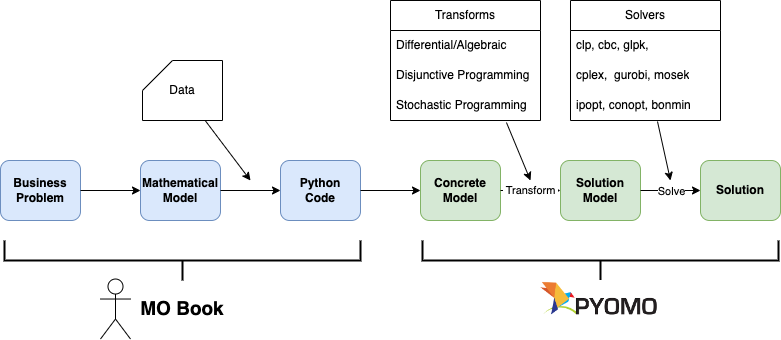

The diagram above was exported from draw.io. Its source (the exported page's mxGraphModel, read from the mxfile embedded in the PNG):
<mxGraphModel dx="1194" dy="631" grid="1" gridSize="10" guides="1" tooltips="1" connect="1" arrows="1" fold="1" page="1" pageScale="1" pageWidth="827" pageHeight="1169" math="0" shadow="0">
  <root>
    <mxCell id="WIyWlLk6GJQsqaUBKTNV-0" />
    <mxCell id="WIyWlLk6GJQsqaUBKTNV-1" parent="WIyWlLk6GJQsqaUBKTNV-0" />
    <mxCell id="aO-50Sf_C_z0BJnkZjgn-0" value="Business&lt;br style=&quot;font-size: 12px;&quot;&gt;Problem" style="rounded=1;whiteSpace=wrap;html=1;fillColor=#dae8fc;strokeColor=#6c8ebf;fontStyle=1;fontSize=12;" parent="WIyWlLk6GJQsqaUBKTNV-1" vertex="1">
      <mxGeometry x="30" y="180" width="80" height="60" as="geometry" />
    </mxCell>
    <mxCell id="aO-50Sf_C_z0BJnkZjgn-1" value="Mathematical&lt;br style=&quot;font-size: 12px;&quot;&gt;Model" style="rounded=1;whiteSpace=wrap;html=1;fillColor=#dae8fc;strokeColor=#6c8ebf;fontStyle=1;fontSize=12;" parent="WIyWlLk6GJQsqaUBKTNV-1" vertex="1">
      <mxGeometry x="170" y="180" width="80" height="60" as="geometry" />
    </mxCell>
    <mxCell id="aO-50Sf_C_z0BJnkZjgn-2" value="Concrete&lt;br&gt;Model" style="rounded=1;whiteSpace=wrap;html=1;fillColor=#d5e8d4;strokeColor=#82b366;fontStyle=1;fontSize=12;" parent="WIyWlLk6GJQsqaUBKTNV-1" vertex="1">
      <mxGeometry x="450" y="180" width="80" height="60" as="geometry" />
    </mxCell>
    <mxCell id="aO-50Sf_C_z0BJnkZjgn-3" value="Solution&lt;br style=&quot;font-size: 12px;&quot;&gt;Model" style="rounded=1;whiteSpace=wrap;html=1;fillColor=#d5e8d4;strokeColor=#82b366;fontStyle=1;fontSize=12;" parent="WIyWlLk6GJQsqaUBKTNV-1" vertex="1">
      <mxGeometry x="590" y="180" width="80" height="60" as="geometry" />
    </mxCell>
    <mxCell id="aO-50Sf_C_z0BJnkZjgn-4" value="Solution" style="rounded=1;whiteSpace=wrap;html=1;fillColor=#d5e8d4;strokeColor=#82b366;fontStyle=1;fontSize=12;" parent="WIyWlLk6GJQsqaUBKTNV-1" vertex="1">
      <mxGeometry x="730" y="180" width="80" height="60" as="geometry" />
    </mxCell>
    <mxCell id="aO-50Sf_C_z0BJnkZjgn-32" value="&amp;nbsp;Transform&amp;nbsp;" style="endArrow=classic;html=1;rounded=0;exitX=1;exitY=0.5;exitDx=0;exitDy=0;entryX=0;entryY=0.5;entryDx=0;entryDy=0;" parent="WIyWlLk6GJQsqaUBKTNV-1" source="aO-50Sf_C_z0BJnkZjgn-2" target="aO-50Sf_C_z0BJnkZjgn-3" edge="1">
      <mxGeometry relative="1" as="geometry">
        <mxPoint x="360" y="290" as="sourcePoint" />
        <mxPoint x="460" y="290" as="targetPoint" />
      </mxGeometry>
    </mxCell>
    <mxCell id="aO-50Sf_C_z0BJnkZjgn-35" value="" style="endArrow=classic;html=1;rounded=0;exitX=1;exitY=0.5;exitDx=0;exitDy=0;entryX=0;entryY=0.5;entryDx=0;entryDy=0;fontStyle=1;fontSize=16;" parent="WIyWlLk6GJQsqaUBKTNV-1" source="aO-50Sf_C_z0BJnkZjgn-3" target="aO-50Sf_C_z0BJnkZjgn-4" edge="1">
      <mxGeometry relative="1" as="geometry">
        <mxPoint x="360" y="290" as="sourcePoint" />
        <mxPoint x="460" y="290" as="targetPoint" />
      </mxGeometry>
    </mxCell>
    <mxCell id="aO-50Sf_C_z0BJnkZjgn-36" value="Solve" style="edgeLabel;resizable=0;html=1;align=center;verticalAlign=middle;" parent="aO-50Sf_C_z0BJnkZjgn-35" connectable="0" vertex="1">
      <mxGeometry relative="1" as="geometry" />
    </mxCell>
    <mxCell id="aO-50Sf_C_z0BJnkZjgn-41" value="Data" style="shape=card;whiteSpace=wrap;html=1;" parent="WIyWlLk6GJQsqaUBKTNV-1" vertex="1">
      <mxGeometry x="172" y="80" width="80" height="60" as="geometry" />
    </mxCell>
    <mxCell id="aO-50Sf_C_z0BJnkZjgn-42" value="Transforms" style="swimlane;fontStyle=0;childLayout=stackLayout;horizontal=1;startSize=30;horizontalStack=0;resizeParent=1;resizeParentMax=0;resizeLast=0;collapsible=1;marginBottom=0;whiteSpace=wrap;html=1;" parent="WIyWlLk6GJQsqaUBKTNV-1" vertex="1">
      <mxGeometry x="420" y="20" width="150" height="120" as="geometry" />
    </mxCell>
    <mxCell id="aO-50Sf_C_z0BJnkZjgn-43" value="Differential/Algebraic&amp;nbsp;" style="text;strokeColor=none;fillColor=none;align=left;verticalAlign=middle;spacingLeft=4;spacingRight=4;overflow=hidden;points=[[0,0.5],[1,0.5]];portConstraint=eastwest;rotatable=0;whiteSpace=wrap;html=1;" parent="aO-50Sf_C_z0BJnkZjgn-42" vertex="1">
      <mxGeometry y="30" width="150" height="30" as="geometry" />
    </mxCell>
    <mxCell id="aO-50Sf_C_z0BJnkZjgn-44" value="Disjunctive Programming" style="text;strokeColor=none;fillColor=none;align=left;verticalAlign=middle;spacingLeft=4;spacingRight=4;overflow=hidden;points=[[0,0.5],[1,0.5]];portConstraint=eastwest;rotatable=0;whiteSpace=wrap;html=1;" parent="aO-50Sf_C_z0BJnkZjgn-42" vertex="1">
      <mxGeometry y="60" width="150" height="30" as="geometry" />
    </mxCell>
    <mxCell id="aO-50Sf_C_z0BJnkZjgn-45" value="Stochastic Programming" style="text;strokeColor=none;fillColor=none;align=left;verticalAlign=middle;spacingLeft=4;spacingRight=4;overflow=hidden;points=[[0,0.5],[1,0.5]];portConstraint=eastwest;rotatable=0;whiteSpace=wrap;html=1;" parent="aO-50Sf_C_z0BJnkZjgn-42" vertex="1">
      <mxGeometry y="90" width="150" height="30" as="geometry" />
    </mxCell>
    <mxCell id="aO-50Sf_C_z0BJnkZjgn-46" value="Solvers" style="swimlane;fontStyle=0;childLayout=stackLayout;horizontal=1;startSize=30;horizontalStack=0;resizeParent=1;resizeParentMax=0;resizeLast=0;collapsible=1;marginBottom=0;whiteSpace=wrap;html=1;" parent="WIyWlLk6GJQsqaUBKTNV-1" vertex="1">
      <mxGeometry x="600" y="20" width="150" height="120" as="geometry" />
    </mxCell>
    <mxCell id="aO-50Sf_C_z0BJnkZjgn-47" value="clp, cbc, glpk,&amp;nbsp;" style="text;strokeColor=none;fillColor=none;align=left;verticalAlign=middle;spacingLeft=4;spacingRight=4;overflow=hidden;points=[[0,0.5],[1,0.5]];portConstraint=eastwest;rotatable=0;whiteSpace=wrap;html=1;" parent="aO-50Sf_C_z0BJnkZjgn-46" vertex="1">
      <mxGeometry y="30" width="150" height="30" as="geometry" />
    </mxCell>
    <mxCell id="aO-50Sf_C_z0BJnkZjgn-48" value="cplex,&amp;nbsp; gurobi, mosek" style="text;strokeColor=none;fillColor=none;align=left;verticalAlign=middle;spacingLeft=4;spacingRight=4;overflow=hidden;points=[[0,0.5],[1,0.5]];portConstraint=eastwest;rotatable=0;whiteSpace=wrap;html=1;" parent="aO-50Sf_C_z0BJnkZjgn-46" vertex="1">
      <mxGeometry y="60" width="150" height="30" as="geometry" />
    </mxCell>
    <mxCell id="aO-50Sf_C_z0BJnkZjgn-49" value="ipopt, conopt, bonmin&amp;nbsp;" style="text;strokeColor=none;fillColor=none;align=left;verticalAlign=middle;spacingLeft=4;spacingRight=4;overflow=hidden;points=[[0,0.5],[1,0.5]];portConstraint=eastwest;rotatable=0;whiteSpace=wrap;html=1;" parent="aO-50Sf_C_z0BJnkZjgn-46" vertex="1">
      <mxGeometry y="90" width="150" height="30" as="geometry" />
    </mxCell>
    <mxCell id="aO-50Sf_C_z0BJnkZjgn-51" value="" style="endArrow=classic;html=1;rounded=0;" parent="WIyWlLk6GJQsqaUBKTNV-1" source="aO-50Sf_C_z0BJnkZjgn-41" edge="1">
      <mxGeometry width="50" height="50" relative="1" as="geometry">
        <mxPoint x="390" y="300" as="sourcePoint" />
        <mxPoint x="280" y="200" as="targetPoint" />
        <Array as="points" />
      </mxGeometry>
    </mxCell>
    <mxCell id="aO-50Sf_C_z0BJnkZjgn-56" value="" style="endArrow=classic;html=1;rounded=0;exitX=0.58;exitY=1.033;exitDx=0;exitDy=0;exitPerimeter=0;" parent="WIyWlLk6GJQsqaUBKTNV-1" source="aO-50Sf_C_z0BJnkZjgn-49" edge="1">
      <mxGeometry width="50" height="50" relative="1" as="geometry">
        <mxPoint x="790" y="110" as="sourcePoint" />
        <mxPoint x="700" y="200" as="targetPoint" />
      </mxGeometry>
    </mxCell>
    <mxCell id="KXbdz6DPXGjNdCaANqcF-0" value="Python&lt;br&gt;Code" style="rounded=1;whiteSpace=wrap;html=1;fillColor=#dae8fc;strokeColor=#6c8ebf;fontStyle=1;fontSize=12;" parent="WIyWlLk6GJQsqaUBKTNV-1" vertex="1">
      <mxGeometry x="310" y="180" width="80" height="60" as="geometry" />
    </mxCell>
    <mxCell id="KXbdz6DPXGjNdCaANqcF-1" value="" style="endArrow=classic;html=1;rounded=0;exitX=1;exitY=0.5;exitDx=0;exitDy=0;entryX=0;entryY=0.5;entryDx=0;entryDy=0;" parent="WIyWlLk6GJQsqaUBKTNV-1" source="aO-50Sf_C_z0BJnkZjgn-1" target="KXbdz6DPXGjNdCaANqcF-0" edge="1">
      <mxGeometry relative="1" as="geometry">
        <mxPoint x="360" y="350" as="sourcePoint" />
        <mxPoint x="460" y="350" as="targetPoint" />
      </mxGeometry>
    </mxCell>
    <mxCell id="KXbdz6DPXGjNdCaANqcF-5" value="" style="endArrow=classic;html=1;rounded=0;exitX=0.773;exitY=1.067;exitDx=0;exitDy=0;exitPerimeter=0;" parent="WIyWlLk6GJQsqaUBKTNV-1" source="aO-50Sf_C_z0BJnkZjgn-45" edge="1">
      <mxGeometry width="50" height="50" relative="1" as="geometry">
        <mxPoint x="498" y="49" as="sourcePoint" />
        <mxPoint x="560" y="200" as="targetPoint" />
      </mxGeometry>
    </mxCell>
    <mxCell id="KXbdz6DPXGjNdCaANqcF-6" value="" style="strokeWidth=2;html=1;shape=mxgraph.flowchart.annotation_2;align=left;labelPosition=right;pointerEvents=1;direction=north;" parent="WIyWlLk6GJQsqaUBKTNV-1" vertex="1">
      <mxGeometry x="34" y="260" width="356" height="40" as="geometry" />
    </mxCell>
    <mxCell id="KXbdz6DPXGjNdCaANqcF-13" value="" style="endArrow=classic;html=1;rounded=0;exitX=1;exitY=0.5;exitDx=0;exitDy=0;entryX=0;entryY=0.5;entryDx=0;entryDy=0;" parent="WIyWlLk6GJQsqaUBKTNV-1" source="aO-50Sf_C_z0BJnkZjgn-0" target="aO-50Sf_C_z0BJnkZjgn-1" edge="1">
      <mxGeometry width="50" height="50" relative="1" as="geometry">
        <mxPoint x="390" y="380" as="sourcePoint" />
        <mxPoint x="440" y="330" as="targetPoint" />
      </mxGeometry>
    </mxCell>
    <mxCell id="rAqaXZpHpiQueXY50c2r-1" value="" style="strokeWidth=2;html=1;shape=mxgraph.flowchart.annotation_2;align=left;labelPosition=right;pointerEvents=1;direction=north;" parent="WIyWlLk6GJQsqaUBKTNV-1" vertex="1">
      <mxGeometry x="452" y="260" width="356" height="40" as="geometry" />
    </mxCell>
    <mxCell id="rAqaXZpHpiQueXY50c2r-4" value="" style="endArrow=classic;html=1;rounded=0;entryX=0;entryY=0.5;entryDx=0;entryDy=0;" parent="WIyWlLk6GJQsqaUBKTNV-1" target="aO-50Sf_C_z0BJnkZjgn-2" edge="1">
      <mxGeometry relative="1" as="geometry">
        <mxPoint x="390" y="210" as="sourcePoint" />
        <mxPoint x="440" y="210" as="targetPoint" />
      </mxGeometry>
    </mxCell>
    <mxCell id="rAqaXZpHpiQueXY50c2r-7" value="&lt;h1&gt;&lt;font style=&quot;font-size: 19px;&quot;&gt;MO Book&lt;/font&gt;&lt;/h1&gt;" style="text;html=1;strokeColor=none;fillColor=none;spacing=5;spacingTop=-20;whiteSpace=wrap;overflow=hidden;rounded=0;align=center;" parent="WIyWlLk6GJQsqaUBKTNV-1" vertex="1">
      <mxGeometry x="162" y="307.04999999999995" width="100" height="40" as="geometry" />
    </mxCell>
    <mxCell id="O6YkKIa39CM0asGSbkjp-0" value="" style="shape=umlActor;verticalLabelPosition=bottom;verticalAlign=top;html=1;outlineConnect=0;" parent="WIyWlLk6GJQsqaUBKTNV-1" vertex="1">
      <mxGeometry x="130" y="298.52" width="30" height="60" as="geometry" />
    </mxCell>
    <mxCell id="sG1l3Iq8RB20of3_MA0X-0" value="" style="shape=image;verticalLabelPosition=bottom;labelBackgroundColor=default;verticalAlign=top;aspect=fixed;imageAspect=0;image=data:image/png,(base64 omitted: 6820 chars);" parent="WIyWlLk6GJQsqaUBKTNV-1" vertex="1">
      <mxGeometry x="570" y="300" width="117.33" height="37.05" as="geometry" />
    </mxCell>
  </root>
</mxGraphModel>